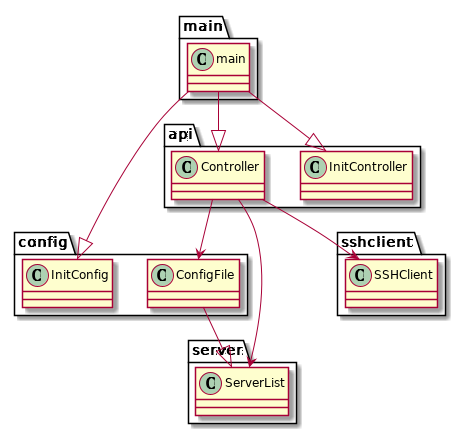

The diagram above was rendered by PlantUML. Its source (embedded in the PNG):
@startuml

skinparam pageMargin 10
skinparam pageExternalColor gray
skinparam pageBorderColor black

namespace main {
main --|> api.InitController
main --|> api.Controller
main --|> config.InitConfig

}

namespace server {


}

namespace api {
Controller --> server.ServerList
Controller --> config.ConfigFile
Controller --> sshclient.SSHClient


}


namespace config {
ConfigFile --|> server.ServerList

}


namespace sshclient {

}

@enduml